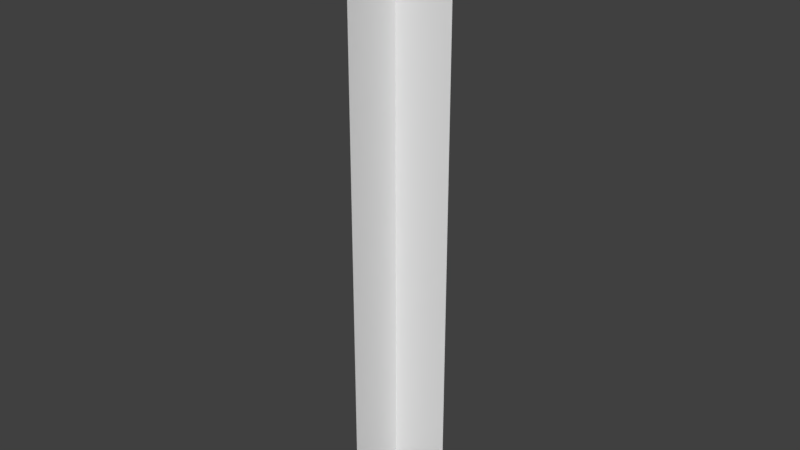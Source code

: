 # Source: blockExtended.blend  (saved by Blender 2.79.0; exported with 4.5.12 LTS)
import bpy
from mathutils import Matrix  # noqa: F401  (used for matrix-valued properties, if any)

bpy.ops.wm.read_factory_settings(use_empty=True)
scene = bpy.context.scene
scene.name = 'Scene'

# ---- collections
col_collection_1 = bpy.data.collections.new('Collection 1'); scene.collection.children.link(col_collection_1)

# ---- materials (node trees are filled in below, after node groups)
mat_material = bpy.data.materials.new('Material')
mat_material.alpha_threshold = 0.0
mat_material.use_transparent_shadow = False
mat_material.roughness = 0.5
mat_material.line_color = (0.0, 0.0, 0.0, 1.0)

# ---- material node trees

# ---- world
world_world = bpy.data.worlds.new('World'); scene.world = world_world
world_world.color = (0.05088, 0.05088, 0.05088)
world_world.use_sun_shadow = False
world_world.sun_shadow_jitter_overblur = 0.0
world_world.cycles.sampling_method = 'MANUAL'

# ---- meshes
me_block = bpy.data.meshes.new('Block')
me_block.from_pydata([(1.0, 1.0, -2.0), (-1.0, -1.0, -2.0), (-1.0, 1.0, -2.0), (0.8108, 0.8108, 0.0), (0.8108, -0.8108, 0.0), (-0.8108, -0.8108, 0.0), (-0.8108, 0.8108, 0.0), (1.0, 1.0, -0.05), (1.0, -1.0, -0.03659), (-1.0, 1.0, -0.05), (-1.0, -1.0, -0.05), (1.0, 1.0, -20.0), (-1.0, -1.0, -20.0), (-1.0, 1.0, -20.0)], [], [(3, 6, 5, 4), (1, 10, 9, 2), (7, 0, 2, 9), (3, 4, 8, 7), (6, 3, 7, 9), (4, 5, 10, 8), (5, 6, 9, 10), (1, 2, 13, 12), (2, 0, 11, 13)])
me_block.materials.append(mat_material)
me_block.use_remesh_preserve_volume = False
me_block.use_remesh_preserve_attributes = False
me_block.use_mirror_vertex_groups = False
me_block.update()

# ---- objects
ob_block = bpy.data.objects.new('Block', me_block)

# ---- transforms, parenting, visibility, modifiers, constraints
ob_block.location = (0.0, 0.0, 0.0)
ob_block.lock_rotations_4d = False
ob_block.empty_display_type = 'ARROWS'
ob_block.lineart.crease_threshold = 0.0

# ---- collection membership
col_collection_1.objects.link(ob_block)

# ---- scene / render settings (as saved in the file)
scene.frame_start = 1; scene.frame_end = 250; scene.frame_set(1)
scene.render.engine = 'BLENDER_EEVEE_NEXT'
scene.render.resolution_percentage = 50
scene.render.dither_intensity = 0.0
scene.cycles.use_denoising = False
scene.cycles.samples = 128
scene.cycles.sampling_pattern = 'TABULATED_SOBOL'
scene.cycles.use_adaptive_sampling = False
scene.cycles.use_light_tree = False
scene.cycles.blur_glossy = 0.0
scene.cycles.sample_clamp_indirect = 0.0
scene.view_settings.view_transform = 'Standard'
bpy.context.view_layer.update()

# ---- added for rendering (the .blend has no active camera and no usable light): camera, sun
cam_auto = bpy.data.cameras.new('AutoCamera')
cam_auto.lens = 50.0
cam_auto.sensor_width = 36.0
cam_auto.clip_end = 1000.0
ob_auto_camera = bpy.data.objects.new('AutoCamera', cam_auto)
scene.collection.objects.link(ob_auto_camera)
ob_auto_camera.location = (18.6886, -22.4263, 4.9509)
ob_auto_camera.rotation_euler = (1.09748, -7.21219e-08, 0.694738)
scene.camera = ob_auto_camera
light_auto_sun = bpy.data.lights.new('AutoSun', 'SUN')
light_auto_sun.energy = 3.0
light_auto_sun.angle = 0.0523599
ob_auto_sun = bpy.data.objects.new('AutoSun', light_auto_sun)
scene.collection.objects.link(ob_auto_sun)
ob_auto_sun.rotation_euler = (0.872665, 0.174533, 0.523599)
bpy.context.view_layer.update()
